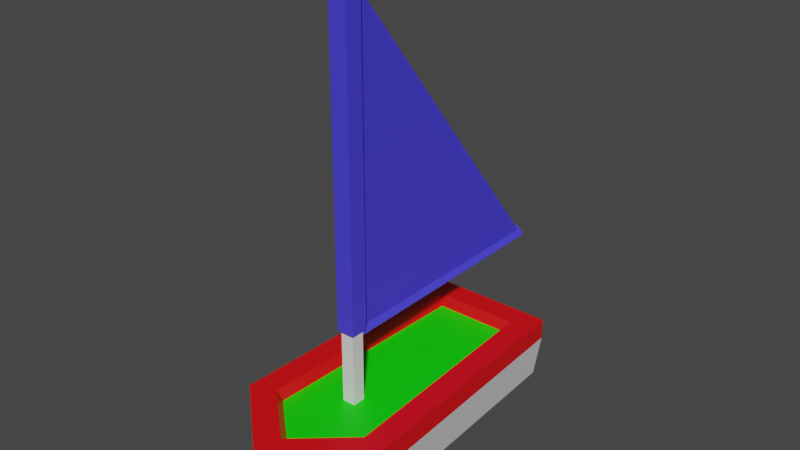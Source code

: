 # Source: boat.blend  (saved by Blender 3.6.11; exported with 4.5.12 LTS)
import bpy
from mathutils import Matrix  # noqa: F401  (used for matrix-valued properties, if any)

bpy.ops.wm.read_factory_settings(use_empty=True)
scene = bpy.context.scene
scene.name = 'Scene'

# ---- materials (node trees are filled in below, after node groups)
mat_material_001 = bpy.data.materials.new('Material.001')
mat_material_001.use_transparent_shadow = False
mat_material_002 = bpy.data.materials.new('Material.002')
mat_material_002.use_transparent_shadow = False
mat_material_003 = bpy.data.materials.new('Material.003')
mat_material_003.use_transparent_shadow = False
mat_material_004 = bpy.data.materials.new('Material.004')
mat_material_004.use_transparent_shadow = False

# ---- material node trees
mat_material_001.use_nodes = True; mat_material_001.node_tree.nodes.clear()
_N = mat_material_001.node_tree.nodes; _L = mat_material_001.node_tree.links
n0 = _N.new('ShaderNodeBsdfPrincipled'); n0.name = 'Principled BSDF'; n0.location = (10, 300)
n0.distribution = 'GGX'
n0.subsurface_method = 'RANDOM_WALK_SKIN'
n0.inputs[0].default_value = (0.06347, 0.05181, 0.8, 1.0)
n0.inputs[3].default_value = 1.45
n0.inputs[27].default_value = (0.0, 0.0, 0.0, 1.0)
n0.inputs[28].default_value = 1.0
n1 = _N.new('ShaderNodeOutputMaterial'); n1.name = 'Material Output'; n1.location = (300, 300)
_L.new(n0.outputs[0], n1.inputs[0])
n1.is_active_output = True
mat_material_002.use_nodes = True; mat_material_002.node_tree.nodes.clear()
_N = mat_material_002.node_tree.nodes; _L = mat_material_002.node_tree.links
n0 = _N.new('ShaderNodeBsdfPrincipled'); n0.name = 'Principled BSDF'; n0.location = (10, 300)
n0.distribution = 'GGX'
n0.subsurface_method = 'RANDOM_WALK_SKIN'
n0.inputs[3].default_value = 1.45
n0.inputs[27].default_value = (0.0, 0.0, 0.0, 1.0)
n0.inputs[28].default_value = 1.0
n1 = _N.new('ShaderNodeOutputMaterial'); n1.name = 'Material Output'; n1.location = (300, 300)
_L.new(n0.outputs[0], n1.inputs[0])
n1.is_active_output = True
mat_material_003.use_nodes = True; mat_material_003.node_tree.nodes.clear()
_N = mat_material_003.node_tree.nodes; _L = mat_material_003.node_tree.links
n0 = _N.new('ShaderNodeBsdfPrincipled'); n0.name = 'Principled BSDF'; n0.location = (10, 300)
n0.distribution = 'GGX'
n0.subsurface_method = 'RANDOM_WALK_SKIN'
n0.inputs[0].default_value = (0.8, 0.001813, 0.0047, 1.0)
n0.inputs[3].default_value = 1.45
n0.inputs[27].default_value = (0.0, 0.0, 0.0, 1.0)
n0.inputs[28].default_value = 1.0
n1 = _N.new('ShaderNodeOutputMaterial'); n1.name = 'Material Output'; n1.location = (300, 300)
_L.new(n0.outputs[0], n1.inputs[0])
n1.is_active_output = True
mat_material_004.use_nodes = True; mat_material_004.node_tree.nodes.clear()
_N = mat_material_004.node_tree.nodes; _L = mat_material_004.node_tree.links
n0 = _N.new('ShaderNodeBsdfPrincipled'); n0.name = 'Principled BSDF'; n0.location = (10, 300)
n0.distribution = 'GGX'
n0.subsurface_method = 'RANDOM_WALK_SKIN'
n0.inputs[0].default_value = (0.001226, 0.8, 0.0, 1.0)
n0.inputs[3].default_value = 1.45
n0.inputs[27].default_value = (0.0, 0.0, 0.0, 1.0)
n0.inputs[28].default_value = 1.0
n1 = _N.new('ShaderNodeOutputMaterial'); n1.name = 'Material Output'; n1.location = (300, 300)
_L.new(n0.outputs[0], n1.inputs[0])
n1.is_active_output = True

# ---- world
world_world = bpy.data.worlds.new('World'); scene.world = world_world
world_world.use_nodes = True; world_world.node_tree.nodes.clear()
_N = world_world.node_tree.nodes; _L = world_world.node_tree.links
n0 = _N.new('ShaderNodeOutputWorld'); n0.name = 'World Output'; n0.location = (300, 300)
n1 = _N.new('ShaderNodeBackground'); n1.name = 'Background'; n1.location = (10, 300)
n1.inputs[0].default_value = (0.05088, 0.05088, 0.05088, 1.0)
_L.new(n1.outputs[0], n0.inputs[0])
n0.is_active_output = True
world_world.color = (0.05088, 0.05088, 0.05088)
world_world.use_sun_shadow = False
world_world.sun_shadow_jitter_overblur = 0.0

# ---- meshes
me_mesh = bpy.data.meshes.new('Mesh')
me_mesh.from_pydata([(-0.502, 4.207, 3.735), (0.502, 4.207, 3.735), (-0.502, 9.631, 3.735), (0.502, 9.631, 3.735), (-0.502, 9.631, 2.731), (0.502, 9.631, 2.731), (-0.502, 4.207, 2.731), (0.502, 4.207, 2.731), (-0.6681, 9.863, 3.901), (0.6681, 9.863, 3.901), (0.6681, 9.863, 2.565), (-0.6681, 9.863, 2.565), (-0.6681, 32.68, 3.901), (0.6681, 32.68, 3.901), (0.6681, 32.68, 2.565), (-0.6681, 32.68, 2.565), (-0.2366, 9.889, 2.163), (0.2366, 9.889, 2.163), (-0.2366, 32.66, 2.163), (0.2366, 32.66, 2.163), (-0.2366, 9.889, -15.78), (0.2366, 9.889, -15.78), (0.0, 0.0, 11.07), (0.0, 5.007, 12.6), (-5.003, 5.007, -12.6), (5.003, 5.007, -12.6), (-4.443, 0.0, -12.6), (4.443, 0.0, -12.6), (-5.844, 5.007, 7.424), (5.844, 5.007, 7.424), (5.19, 0.0, 6.268), (-5.19, 0.0, 6.268), (0.0, 3.424, 12.6), (5.844, 3.424, 7.424), (5.003, 3.424, -12.6), (-5.003, 3.424, -12.6), (-5.844, 3.424, 7.424), (0.0, -1.253, -12.6), (0.0, -1.253, 6.268), (-4.01, 5.007, 6.644), (4.01, 5.007, 6.644), (3.277, 5.007, -10.8), (-3.277, 5.007, -10.8), (0.0, 5.007, 10.19), (-3.602, 4.207, 6.471), (3.602, 4.207, 6.471), (2.893, 4.207, -10.4), (-2.893, 4.207, -10.4), (0.0, 4.207, 9.659), (-0.03064, 10.11, 2.731), (0.5968, 9.484, 2.731), (-0.03064, 10.11, -16.06), (0.5968, 9.484, -16.06), (-0.5968, 9.545, -16.06), (0.03064, 8.918, -16.06), (-0.5968, 9.545, 2.731), (0.03064, 8.918, 2.731)], [], [(0, 1, 3, 2), (12, 13, 14, 15), (4, 5, 7, 6), (6, 7, 1, 0), (1, 7, 5, 3), (6, 0, 2, 4), (2, 3, 9, 8), (3, 5, 10, 9), (5, 4, 11, 10), (4, 2, 8, 11), (8, 9, 13, 12), (9, 10, 14, 13), (19, 21, 20, 18), (11, 8, 12, 15), (10, 11, 16, 17), (11, 15, 18, 16), (15, 14, 19, 18), (14, 10, 17, 19), (17, 16, 20, 21), (16, 18, 20), (19, 17, 21), (44, 45, 46, 47), (24, 25, 34, 35), (29, 33, 34, 25), (35, 36, 28, 24), (48, 45, 44), (32, 33, 29, 23), (28, 36, 32, 23), (22, 30, 33, 32), (34, 33, 30, 27), (35, 34, 27, 26), (26, 31, 36, 35), (32, 36, 31, 22), (26, 27, 37), (27, 30, 38, 37), (31, 26, 37, 38), (30, 22, 38), (22, 31, 38), (29, 25, 41, 40), (25, 24, 42, 41), (24, 28, 39, 42), (23, 29, 40, 43), (28, 23, 43, 39), (40, 41, 46, 45), (41, 42, 47, 46), (42, 39, 44, 47), (43, 40, 45, 48), (39, 43, 48, 44), (49, 50, 52, 51), (51, 52, 54, 53), (53, 54, 56, 55), (55, 56, 50, 49), (50, 56, 54, 52), (55, 49, 51, 53)])
me_mesh.polygons.foreach_set('use_smooth', [True] * 54)
me_mesh.polygons.foreach_set('material_index', [1, 0, 1, 2, 1, 1, 0, 0, 0, 0, 0, 0, 0, 0, 0, 0, 0, 0, 0, 0, 0, 3, 2, 2, 2, 3, 2, 2, 1, 1, 1, 1, 1, 1, 1, 1, 1, 1, 2, 2, 2, 2, 2, 2, 2, 2, 2, 2, 0, 0, 0, 0, 0, 0])
_k = set([(0, 1), (0, 2), (0, 6), (1, 3), (1, 7), (2, 3), (2, 4), (2, 8), (3, 5), (3, 9), (4, 5), (4, 6), (4, 11), (5, 7), (5, 10), (6, 7), (8, 9), (8, 11), (8, 12), (9, 10), (9, 13), (10, 11), (10, 14), (10, 17), (11, 15), (11, 16), (12, 13), (12, 15), (13, 14), (14, 15), (14, 19), (15, 18), (16, 17), (16, 18), (16, 20), (17, 19), (17, 21), (18, 19), (18, 20), (19, 21), (20, 21), (22, 30), (22, 31), (22, 32), (22, 38), (23, 28), (23, 29), (23, 32), (23, 43), (24, 25), (24, 28), (24, 35), (24, 42), (25, 29), (25, 34), (25, 41), (26, 27), (26, 31), (26, 35), (26, 37), (27, 30), (27, 34), (27, 37), (28, 36), (28, 39), (29, 33), (29, 40), (30, 33), (30, 38), (31, 36), (31, 38), (32, 33), (32, 36), (33, 34), (34, 35), (35, 36), (37, 38), (39, 42), (39, 43), (39, 44), (40, 41), (40, 43), (40, 45), (41, 42), (41, 46), (42, 47), (43, 48), (44, 45), (44, 47), (44, 48), (45, 46), (45, 48), (46, 47), (49, 50), (49, 51), (49, 55), (50, 52), (50, 56), (51, 52), (51, 53), (52, 54), (53, 54), (53, 55), (54, 56), (55, 56)])
me_mesh.attributes.new('sharp_edge', 'BOOLEAN', 'EDGE').data.foreach_set('value', [ (min(e.vertices), max(e.vertices)) in _k for e in me_mesh.edges])
_uv = me_mesh.uv_layers.new(name='map1')
_uv.uv.foreach_set('vector', [0.005425, 0.3282, 0.00539, 0.3282, 0.0054, 0.3272, 0.005436, 0.3272, 0.0384, 0.0219, 0.0384, 0.02191, 0.03832, 0.02191, 0.03833, 0.0219, 0.005252, 0.3272, 0.005215, 0.3272, 0.005206, 0.3282, 0.005243, 0.3282, 0.005243, 0.3282, 0.005206, 0.3282, 0.00539, 0.3282, 0.005425, 0.3282, 0.00539, 0.3282, 0.005206, 0.3282, 0.005215, 0.3272, 0.0054, 0.3272, 0.005243, 0.3282, 0.005425, 0.3282, 0.005436, 0.3272, 0.005252, 0.3272, 0.03834, 0.02263, 0.03833, 0.02265, 0.03834, 0.02263, 0.03835, 0.02261, 0.03833, 0.02265, 0.03828, 0.02264, 0.03828, 0.02263, 0.03834, 0.02263, 0.03828, 0.02264, 0.03829, 0.02262, 0.03828, 0.0226, 0.03828, 0.02263, 0.03829, 0.02262, 0.03834, 0.02263, 0.03835, 0.02261, 0.03828, 0.0226, 0.03835, 0.02261, 0.03834, 0.02263, 0.0384, 0.02191, 0.0384, 0.0219, 0.03834, 0.02263, 0.03828, 0.02263, 0.03832, 0.02191, 0.0384, 0.02191, 0.0383, 0.0219, 0.0374, 0.02255, 0.03741, 0.02254, 0.0383, 0.0219, 0.03828, 0.0226, 0.03835, 0.02261, 0.0384, 0.0219, 0.03833, 0.0219, 0.03828, 0.02263, 0.03828, 0.0226, 0.03826, 0.02261, 0.03826, 0.02261, 0.03828, 0.0226, 0.03833, 0.0219, 0.0383, 0.0219, 0.03826, 0.02261, 0.03833, 0.0219, 0.03832, 0.02191, 0.0383, 0.0219, 0.0383, 0.0219, 0.03832, 0.02191, 0.03828, 0.02263, 0.03826, 0.02261, 0.0383, 0.0219, 0.03826, 0.02261, 0.03826, 0.02261, 0.03741, 0.02254, 0.0374, 0.02255, 0.03826, 0.02261, 0.0383, 0.0219, 0.03741, 0.02254, 0.0383, 0.0219, 0.03826, 0.02261, 0.0374, 0.02255, 0.01474, 0.02495, 0.01517, 0.02488, 0.01538, 0.02571, 0.01499, 0.02578, 0.005619, 0.02518, 0.005959, 0.02505, 0.005955, 0.02512, 0.005618, 0.02526, 0.005349, 0.02482, 0.00535, 0.02488, 0.005955, 0.02512, 0.005959, 0.02505, 0.005618, 0.02526, 0.004963, 0.025, 0.004959, 0.02493, 0.005619, 0.02518, 0.01492, 0.02478, 0.01517, 0.02488, 0.01474, 0.02495, 0.005038, 0.02488, 0.00535, 0.02488, 0.005349, 0.02482, 0.005034, 0.02482, 0.004959, 0.02493, 0.004963, 0.025, 0.005038, 0.02488, 0.005034, 0.02482, 0.005008, 0.3287, 0.005271, 0.3287, 0.005246, 0.3285, 0.004959, 0.3285, 0.005959, 0.3285, 0.005246, 0.3285, 0.005271, 0.3287, 0.005953, 0.3287, 0.005823, 0.3285, 0.005959, 0.3285, 0.005953, 0.3287, 0.005832, 0.3287, 0.005832, 0.3287, 0.005052, 0.3287, 0.004995, 0.3285, 0.005823, 0.3285, 0.004959, 0.3285, 0.004995, 0.3285, 0.005052, 0.3287, 0.005008, 0.3287, 0.005832, 0.3287, 0.005953, 0.3287, 0.005896, 0.3287, 0.005953, 0.3287, 0.005271, 0.3287, 0.005169, 0.3287, 0.005896, 0.3287, 0.005052, 0.3287, 0.005832, 0.3287, 0.005896, 0.3287, 0.005169, 0.3287, 0.005271, 0.3287, 0.005008, 0.3287, 0.005169, 0.3287, 0.005008, 0.3287, 0.005052, 0.3287, 0.005169, 0.3287, 0.005349, 0.02482, 0.005959, 0.02505, 0.005838, 0.02504, 0.005314, 0.02484, 0.005959, 0.02505, 0.005619, 0.02518, 0.005615, 0.02513, 0.005838, 0.02504, 0.005619, 0.02518, 0.004959, 0.02493, 0.005046, 0.02492, 0.005615, 0.02513, 0.005034, 0.02482, 0.005349, 0.02482, 0.005314, 0.02484, 0.005093, 0.02485, 0.004959, 0.02493, 0.005034, 0.02482, 0.005093, 0.02485, 0.005046, 0.02492, 0.005314, 0.02484, 0.005838, 0.02504, 0.005809, 0.02508, 0.005306, 0.02488, 0.005838, 0.02504, 0.005615, 0.02513, 0.005614, 0.02516, 0.005809, 0.02508, 0.005615, 0.02513, 0.005046, 0.02492, 0.005067, 0.02495, 0.005614, 0.02516, 0.005093, 0.02485, 0.005314, 0.02484, 0.005306, 0.02488, 0.005108, 0.02488, 0.005046, 0.02492, 0.005093, 0.02485, 0.005108, 0.02488, 0.005067, 0.02495, 0.004912, 0.3271, 0.004913, 0.3271, 0.003912, 0.3271, 0.003927, 0.3271, 0.003927, 0.3271, 0.003912, 0.3271, 0.003914, 0.3272, 0.003928, 0.3272, 0.003928, 0.3272, 0.003914, 0.3272, 0.004911, 0.3272, 0.004911, 0.3272, 0.004911, 0.3272, 0.004911, 0.3272, 0.004913, 0.3271, 0.004912, 0.3271, 0.004913, 0.3271, 0.004911, 0.3272, 0.003914, 0.3272, 0.003912, 0.3271, 0.004911, 0.3272, 0.004912, 0.3271, 0.003927, 0.3271, 0.003928, 0.3272])
me_mesh.materials.append(mat_material_001)
me_mesh.materials.append(mat_material_002)
me_mesh.materials.append(mat_material_003)
me_mesh.materials.append(mat_material_004)
me_mesh.update()
me_mesh.normals_split_custom_set([tuple(v) for v in zip(*[iter([0.0, 0.0, 1.0, 0.0, 0.0, 1.0, 0.0, 0.0, 1.0, 0.0, 0.0, 1.0, 0.0, 1.0, 0.0, 0.0, 1.0, 0.0, 0.0, 1.0, 0.0, 0.0, 1.0, 0.0, 0.0, 0.0, -1.0, 0.0, 0.0, -1.0, 0.0, 0.0, -1.0, 0.0, 0.0, -1.0, 0.0, -1.0, 0.0, 0.0, -1.0, 0.0, 0.0, -1.0, 0.0, 0.0, -1.0, 0.0, 1.0, 0.0, 0.0, 1.0, 0.0, 0.0, 1.0, 0.0, 0.0, 1.0, 0.0, 0.0, -1.0, 0.0, 0.0, -1.0, 0.0, 0.0, -1.0, 0.0, 0.0, -1.0, 0.0, 0.0, 0.0, -0.5817, 0.8134, 0.0, -0.5817, 0.8134, 0.0, -0.5817, 0.8134, 0.0, -0.5817, 0.8134, 0.8134, -0.5817, 0.0, 0.8134, -0.5817, 0.0, 0.8134, -0.5817, 0.0, 0.8134, -0.5817, 0.0, 0.0, -0.5817, -0.8134, 0.0, -0.5817, -0.8134, 0.0, -0.5817, -0.8134, 0.0, -0.5817, -0.8134, -0.8134, -0.5817, 0.0, -0.8134, -0.5817, 0.0, -0.8134, -0.5817, 0.0, -0.8134, -0.5817, 0.0, 0.0, 0.0, 1.0, 0.0, 0.0, 1.0, 0.0, 0.0, 1.0, 0.0, 0.0, 1.0, 1.0, 0.0, 0.0, 1.0, 0.0, 0.0, 1.0, 0.0, 0.0, 1.0, 0.0, 0.0, -1.183e-05, 0.7942, -0.6076, 1.082e-08, 0.7942, -0.6076, 0.0, 0.7942, -0.6076, 1.189e-05, 0.7942, -0.6076, -1.0, 0.0, 0.0, -1.0, 0.0, 0.0, -1.0, 0.0, 0.0, -1.0, 0.0, 0.0, 0.0, -0.9979, -0.06489, 0.0, -0.9979, -0.06489, 0.0, -0.9979, -0.06489, 0.0, -0.9979, -0.06489, -0.6815, 0.0, -0.7318, -0.6815, 0.0, -0.7318, -0.6815, 0.0, -0.7318, -0.6815, 0.0, -0.7318, 0.0, 0.9979, -0.0649, 0.0, 0.9979, -0.0649, 0.0, 0.9979, -0.0649, 0.0, 0.9979, -0.0649, 0.6815, 0.0, -0.7318, 0.6815, 0.0, -0.7318, 0.6815, 0.0, -0.7318, 0.6815, 0.0, -0.7318, 0.0, -1.0, 0.0, 0.0, -1.0, 0.0, 0.0, -1.0, 0.0, 0.0, -1.0, 0.0, -1.0, 0.0, 0.0, -1.0, 0.0, 0.0, -1.0, 0.0, 0.0, 1.0, 0.0, 0.0, 1.0, 0.0, 0.0, 1.0, 0.0, 0.0, 0.0, 1.0, 0.0, 0.0, 1.0, 0.0, 0.0, 1.0, 0.0, 0.0, 1.0, 0.0, 0.0, 0.0, -1.0, 0.0, 0.0, -1.0, 0.0, 0.0, -1.0, 0.0, 0.0, -1.0, 0.9991, 0.0, -0.04198, 0.9991, 0.0, -0.04198, 0.9991, 0.0, -0.04198, 0.9991, 0.0, -0.04198, -0.9991, 0.0, -0.04198, -0.9991, 0.0, -0.04198, -0.9991, 0.0, -0.04198, -0.9991, 0.0, -0.04198, 0.0, 1.0, 0.0, 0.0, 1.0, 0.0, 0.0, 1.0, 0.0, 0.6628, 0.0, 0.7488, 0.6628, 0.0, 0.7488, 0.6628, 0.0, 0.7488, 0.6628, 0.0, 0.7488, -0.6628, 0.0, 0.7488, -0.6628, 0.0, 0.7488, -0.6628, 0.0, 0.7488, -0.6628, 0.0, 0.7488, 0.6319, -0.3345, 0.6992, 0.6319, -0.3345, 0.6992, 0.6319, -0.3345, 0.6992, 0.6319, -0.3345, 0.6992, 0.985, -0.1677, -0.04023, 0.985, -0.1677, -0.04023, 0.985, -0.1677, -0.04023, 0.985, -0.1677, -0.04023, 0.0, 0.0, -1.0, 0.0, 0.0, -1.0, 0.0, 0.0, -1.0, 0.0, 0.0, -1.0, -0.985, -0.1677, -0.04023, -0.985, -0.1677, -0.04023, -0.985, -0.1677, -0.04023, -0.985, -0.1677, -0.04023, -0.6319, -0.3345, 0.6992, -0.6319, -0.3345, 0.6992, -0.6319, -0.3345, 0.6992, -0.6319, -0.3345, 0.6992, 0.0, 0.0, -1.0, 0.0, 0.0, -1.0, 0.0, 0.0, -1.0, 0.2517, -0.9678, -0.004984, 0.2517, -0.9678, -0.004984, 0.2517, -0.9678, -0.004984, 0.2517, -0.9678, -0.004984, -0.2517, -0.9678, -0.004984, -0.2517, -0.9678, -0.004984, -0.2517, -0.9678, -0.004984, -0.2517, -0.9678, -0.004984, 0.2274, -0.9422, 0.2459, 0.2274, -0.9422, 0.2459, 0.2274, -0.9422, 0.2459, -0.2274, -0.9422, 0.2459, -0.2274, -0.9422, 0.2459, -0.2274, -0.9422, 0.2459, 0.0, 1.0, 0.0, 0.0, 1.0, 0.0, 0.0, 1.0, 0.0, 0.0, 1.0, 0.0, 0.0, 1.0, 0.0, 0.0, 1.0, 0.0, 0.0, 1.0, 0.0, 0.0, 1.0, 0.0, 0.0, 1.0, 0.0, 0.0, 1.0, 0.0, 0.0, 1.0, 0.0, 0.0, 1.0, 0.0, 0.0, 1.0, 0.0, 0.0, 1.0, 0.0, 0.0, 1.0, 0.0, 0.0, 1.0, 0.0, 0.0, 1.0, 0.0, 0.0, 1.0, 0.0, 0.0, 1.0, 0.0, 0.0, 1.0, 0.0, -0.8936, 0.4472, 0.03754, -0.8936, 0.4472, 0.03754, -0.8936, 0.4472, 0.03754, -0.8936, 0.4472, 0.03754, 0.0, 0.4472, 0.8944, 0.0, 0.4472, 0.8944, 0.0, 0.4472, 0.8944, 0.0, 0.4472, 0.8944, 0.8936, 0.4472, 0.03754, 0.8936, 0.4472, 0.03754, 0.8936, 0.4472, 0.03754, 0.8936, 0.4472, 0.03754, -0.5928, 0.4472, -0.6698, -0.5928, 0.4472, -0.6698, -0.5928, 0.4472, -0.6698, -0.5928, 0.4472, -0.6698, 0.5928, 0.4472, -0.6698, 0.5928, 0.4472, -0.6698, 0.5928, 0.4472, -0.6698, 0.5928, 0.4472, -0.6698, 0.7071, 0.7071, 0.0, 0.7071, 0.7071, 0.0, 0.7071, 0.7071, 0.0, 0.7071, 0.7071, 0.0, 0.0, 0.0, -1.0, 0.0, 0.0, -1.0, 0.0, 0.0, -1.0, 0.0, 0.0, -1.0, -0.7071, -0.7071, 0.0, -0.7071, -0.7071, 0.0, -0.7071, -0.7071, 0.0, -0.7071, -0.7071, 0.0, 0.0, 0.0, 1.0, 0.0, 0.0, 1.0, 0.0, 0.0, 1.0, 0.0, 0.0, 1.0, 0.7071, -0.7071, 0.0, 0.7071, -0.7071, 0.0, 0.7071, -0.7071, 0.0, 0.7071, -0.7071, 0.0, -0.7071, 0.7071, 0.0, -0.7071, 0.7071, 0.0, -0.7071, 0.7071, 0.0, -0.7071, 0.7071, 0.0])] * 3)])

# ---- objects
ob_sm_prop_toy_boat_01 = bpy.data.objects.new('SM_Prop_Toy_Boat_01', me_mesh)

# ---- transforms, parenting, visibility, modifiers, constraints
ob_sm_prop_toy_boat_01.location = (0.0, 0.0, 0.0)
ob_sm_prop_toy_boat_01.rotation_euler = (1.571, -0.0, 0.0)
ob_sm_prop_toy_boat_01.scale = (0.01, 0.01, 0.01)
ob_sm_prop_toy_boat_01.color = (0.8, 0.8, 0.8, 1.0)

# ---- collection membership
scene.collection.objects.link(ob_sm_prop_toy_boat_01)

# ---- scene / render settings (as saved in the file)
scene.frame_start = 1; scene.frame_end = 250; scene.frame_set(1)
scene.render.engine = 'BLENDER_EEVEE_NEXT'
scene.cycles.sampling_pattern = 'TABULATED_SOBOL'
scene.view_settings.view_transform = 'Filmic'
bpy.context.view_layer.update()

# ---- added for rendering (the .blend has no active camera and no usable light): camera, sun
cam_auto = bpy.data.cameras.new('AutoCamera')
cam_auto.lens = 50.0
cam_auto.sensor_width = 36.0
cam_auto.clip_end = 1000.0
ob_auto_camera = bpy.data.objects.new('AutoCamera', cam_auto)
scene.collection.objects.link(ob_auto_camera)
ob_auto_camera.location = (0.424963, -0.492627, 0.497126)
ob_auto_camera.rotation_euler = (1.09748, -7.21219e-08, 0.694738)
scene.camera = ob_auto_camera
light_auto_sun = bpy.data.lights.new('AutoSun', 'SUN')
light_auto_sun.energy = 3.0
light_auto_sun.angle = 0.0523599
ob_auto_sun = bpy.data.objects.new('AutoSun', light_auto_sun)
scene.collection.objects.link(ob_auto_sun)
ob_auto_sun.rotation_euler = (0.872665, 0.174533, 0.523599)
bpy.context.view_layer.update()
